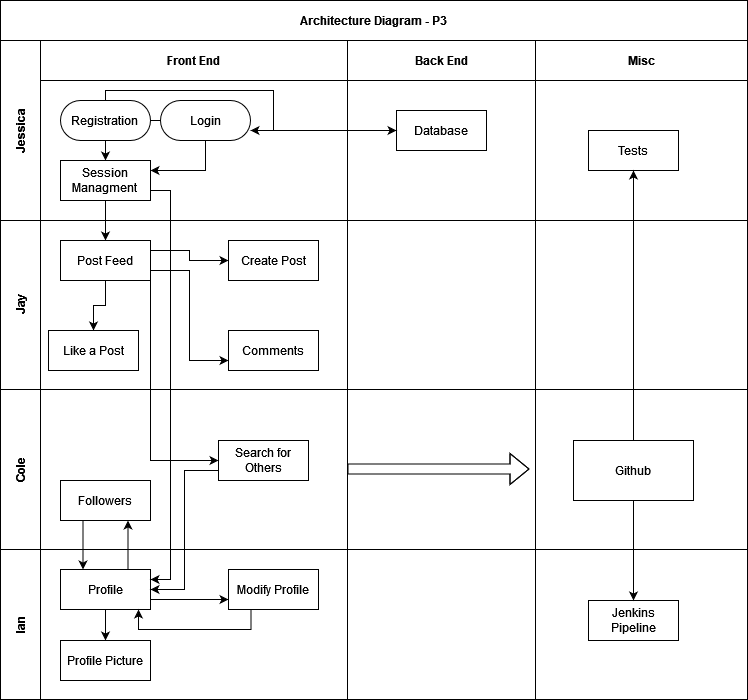

The diagram above was exported from draw.io. Its source (the exported page's mxGraphModel, read from the mxfile embedded in the PNG):
<mxGraphModel dx="1422" dy="780" grid="1" gridSize="10" guides="1" tooltips="1" connect="1" arrows="1" fold="1" page="1" pageScale="1" pageWidth="850" pageHeight="1100" math="0" shadow="0">
  <root>
    <mxCell id="0" />
    <mxCell id="1" parent="0" />
    <mxCell id="3nuBFxr9cyL0pnOWT2aG-1" value="Architecture Diagram - P3" style="shape=table;childLayout=tableLayout;rowLines=0;columnLines=0;startSize=40;html=1;whiteSpace=wrap;collapsible=0;recursiveResize=0;expand=0;fontStyle=1" parent="1" vertex="1">
      <mxGeometry x="52" y="110" width="747" height="699" as="geometry" />
    </mxCell>
    <mxCell id="3nuBFxr9cyL0pnOWT2aG-2" value="" style="edgeStyle=orthogonalEdgeStyle;rounded=0;orthogonalLoop=1;jettySize=auto;html=1;" parent="3nuBFxr9cyL0pnOWT2aG-1" source="3nuBFxr9cyL0pnOWT2aG-7" target="3nuBFxr9cyL0pnOWT2aG-17" edge="1">
      <mxGeometry relative="1" as="geometry" />
    </mxCell>
    <mxCell id="3nuBFxr9cyL0pnOWT2aG-3" value="&lt;div&gt;Jessica&lt;/div&gt;" style="swimlane;horizontal=0;points=[[0,0.5],[1,0.5]];portConstraint=eastwest;startSize=40;html=1;whiteSpace=wrap;collapsible=0;recursiveResize=0;expand=0;" parent="3nuBFxr9cyL0pnOWT2aG-1" vertex="1">
      <mxGeometry y="40" width="747" height="180" as="geometry" />
    </mxCell>
    <mxCell id="3nuBFxr9cyL0pnOWT2aG-4" value="Front End" style="swimlane;connectable=0;startSize=40;html=1;whiteSpace=wrap;collapsible=0;recursiveResize=0;expand=0;" parent="3nuBFxr9cyL0pnOWT2aG-3" vertex="1">
      <mxGeometry x="40" width="307" height="180" as="geometry">
        <mxRectangle width="307" height="180" as="alternateBounds" />
      </mxGeometry>
    </mxCell>
    <mxCell id="3nuBFxr9cyL0pnOWT2aG-5" style="edgeStyle=orthogonalEdgeStyle;rounded=0;orthogonalLoop=1;jettySize=auto;html=1;" parent="3nuBFxr9cyL0pnOWT2aG-4" source="3nuBFxr9cyL0pnOWT2aG-6" target="3nuBFxr9cyL0pnOWT2aG-7" edge="1">
      <mxGeometry relative="1" as="geometry" />
    </mxCell>
    <mxCell id="Z9jyxj90Lo1dj1y0ovR8-30" style="edgeStyle=orthogonalEdgeStyle;rounded=0;orthogonalLoop=1;jettySize=auto;html=1;exitX=0.5;exitY=1;exitDx=0;exitDy=0;entryX=1;entryY=0.25;entryDx=0;entryDy=0;" edge="1" parent="3nuBFxr9cyL0pnOWT2aG-4" source="3nuBFxr9cyL0pnOWT2aG-6" target="3nuBFxr9cyL0pnOWT2aG-7">
      <mxGeometry relative="1" as="geometry" />
    </mxCell>
    <mxCell id="3nuBFxr9cyL0pnOWT2aG-6" value="Login" style="rounded=1;whiteSpace=wrap;html=1;arcSize=50;" parent="3nuBFxr9cyL0pnOWT2aG-4" vertex="1">
      <mxGeometry x="120" y="60" width="90" height="40" as="geometry" />
    </mxCell>
    <mxCell id="3nuBFxr9cyL0pnOWT2aG-7" value="Session Managment &lt;br&gt;" style="rounded=0;whiteSpace=wrap;html=1;" parent="3nuBFxr9cyL0pnOWT2aG-4" vertex="1">
      <mxGeometry x="20" y="120" width="90" height="40" as="geometry" />
    </mxCell>
    <mxCell id="Z9jyxj90Lo1dj1y0ovR8-4" value="Registration&lt;br&gt;" style="rounded=1;whiteSpace=wrap;html=1;arcSize=50;" vertex="1" parent="3nuBFxr9cyL0pnOWT2aG-4">
      <mxGeometry x="20" y="60" width="90" height="40" as="geometry" />
    </mxCell>
    <mxCell id="3nuBFxr9cyL0pnOWT2aG-8" value="Back End" style="swimlane;connectable=0;startSize=40;html=1;whiteSpace=wrap;collapsible=0;recursiveResize=0;expand=0;" parent="3nuBFxr9cyL0pnOWT2aG-3" vertex="1">
      <mxGeometry x="347" width="188" height="180" as="geometry">
        <mxRectangle width="188" height="180" as="alternateBounds" />
      </mxGeometry>
    </mxCell>
    <mxCell id="3nuBFxr9cyL0pnOWT2aG-9" value="Database" style="rounded=0;whiteSpace=wrap;html=1;" parent="3nuBFxr9cyL0pnOWT2aG-8" vertex="1">
      <mxGeometry x="49" y="70" width="90" height="40" as="geometry" />
    </mxCell>
    <mxCell id="3nuBFxr9cyL0pnOWT2aG-11" value="Misc" style="swimlane;connectable=0;startSize=40;html=1;whiteSpace=wrap;collapsible=0;recursiveResize=0;expand=0;" parent="3nuBFxr9cyL0pnOWT2aG-3" vertex="1">
      <mxGeometry x="535" width="212" height="180" as="geometry">
        <mxRectangle width="212" height="180" as="alternateBounds" />
      </mxGeometry>
    </mxCell>
    <mxCell id="Z9jyxj90Lo1dj1y0ovR8-53" value="Tests" style="rounded=0;whiteSpace=wrap;html=1;" vertex="1" parent="3nuBFxr9cyL0pnOWT2aG-11">
      <mxGeometry x="53" y="90" width="90" height="40" as="geometry" />
    </mxCell>
    <mxCell id="Z9jyxj90Lo1dj1y0ovR8-47" style="edgeStyle=orthogonalEdgeStyle;rounded=0;orthogonalLoop=1;jettySize=auto;html=1;exitX=0.5;exitY=0;exitDx=0;exitDy=0;entryX=0;entryY=0.5;entryDx=0;entryDy=0;" edge="1" parent="3nuBFxr9cyL0pnOWT2aG-3" source="Z9jyxj90Lo1dj1y0ovR8-4" target="3nuBFxr9cyL0pnOWT2aG-9">
      <mxGeometry relative="1" as="geometry">
        <Array as="points">
          <mxPoint x="105" y="50" />
          <mxPoint x="273" y="50" />
          <mxPoint x="273" y="90" />
        </Array>
      </mxGeometry>
    </mxCell>
    <mxCell id="3nuBFxr9cyL0pnOWT2aG-15" value="Jay" style="swimlane;horizontal=0;points=[[0,0.5],[1,0.5]];portConstraint=eastwest;startSize=40;html=1;whiteSpace=wrap;collapsible=0;recursiveResize=0;expand=0;" parent="3nuBFxr9cyL0pnOWT2aG-1" vertex="1">
      <mxGeometry y="220" width="747" height="169" as="geometry" />
    </mxCell>
    <mxCell id="3nuBFxr9cyL0pnOWT2aG-16" value="" style="swimlane;connectable=0;startSize=0;html=1;whiteSpace=wrap;collapsible=0;recursiveResize=0;expand=0;" parent="3nuBFxr9cyL0pnOWT2aG-15" vertex="1">
      <mxGeometry x="40" width="307" height="169" as="geometry">
        <mxRectangle width="307" height="169" as="alternateBounds" />
      </mxGeometry>
    </mxCell>
    <mxCell id="Z9jyxj90Lo1dj1y0ovR8-40" style="edgeStyle=orthogonalEdgeStyle;rounded=0;orthogonalLoop=1;jettySize=auto;html=1;exitX=0.5;exitY=1;exitDx=0;exitDy=0;entryX=0.5;entryY=0;entryDx=0;entryDy=0;" edge="1" parent="3nuBFxr9cyL0pnOWT2aG-16" source="3nuBFxr9cyL0pnOWT2aG-17" target="Z9jyxj90Lo1dj1y0ovR8-26">
      <mxGeometry relative="1" as="geometry" />
    </mxCell>
    <mxCell id="Z9jyxj90Lo1dj1y0ovR8-41" style="edgeStyle=orthogonalEdgeStyle;rounded=0;orthogonalLoop=1;jettySize=auto;html=1;exitX=1;exitY=0.25;exitDx=0;exitDy=0;entryX=0;entryY=0.5;entryDx=0;entryDy=0;" edge="1" parent="3nuBFxr9cyL0pnOWT2aG-16" source="3nuBFxr9cyL0pnOWT2aG-17" target="Z9jyxj90Lo1dj1y0ovR8-28">
      <mxGeometry relative="1" as="geometry" />
    </mxCell>
    <mxCell id="Z9jyxj90Lo1dj1y0ovR8-42" style="edgeStyle=orthogonalEdgeStyle;rounded=0;orthogonalLoop=1;jettySize=auto;html=1;exitX=1;exitY=0.75;exitDx=0;exitDy=0;entryX=0;entryY=0.75;entryDx=0;entryDy=0;" edge="1" parent="3nuBFxr9cyL0pnOWT2aG-16" source="3nuBFxr9cyL0pnOWT2aG-17" target="Z9jyxj90Lo1dj1y0ovR8-27">
      <mxGeometry relative="1" as="geometry" />
    </mxCell>
    <mxCell id="3nuBFxr9cyL0pnOWT2aG-17" value="Post Feed" style="rounded=0;whiteSpace=wrap;html=1;" parent="3nuBFxr9cyL0pnOWT2aG-16" vertex="1">
      <mxGeometry x="20" y="20" width="90" height="40" as="geometry" />
    </mxCell>
    <mxCell id="Z9jyxj90Lo1dj1y0ovR8-26" value="Like a Post" style="rounded=0;whiteSpace=wrap;html=1;" vertex="1" parent="3nuBFxr9cyL0pnOWT2aG-16">
      <mxGeometry x="8" y="110" width="90" height="40" as="geometry" />
    </mxCell>
    <mxCell id="Z9jyxj90Lo1dj1y0ovR8-27" value="Comments" style="rounded=0;whiteSpace=wrap;html=1;" vertex="1" parent="3nuBFxr9cyL0pnOWT2aG-16">
      <mxGeometry x="188" y="110" width="90" height="40" as="geometry" />
    </mxCell>
    <mxCell id="Z9jyxj90Lo1dj1y0ovR8-28" value="Create Post" style="rounded=0;whiteSpace=wrap;html=1;" vertex="1" parent="3nuBFxr9cyL0pnOWT2aG-16">
      <mxGeometry x="188" y="20" width="90" height="40" as="geometry" />
    </mxCell>
    <mxCell id="Z9jyxj90Lo1dj1y0ovR8-44" style="edgeStyle=orthogonalEdgeStyle;rounded=0;orthogonalLoop=1;jettySize=auto;html=1;exitX=0.5;exitY=1;exitDx=0;exitDy=0;" edge="1" parent="3nuBFxr9cyL0pnOWT2aG-16" source="Z9jyxj90Lo1dj1y0ovR8-26" target="Z9jyxj90Lo1dj1y0ovR8-26">
      <mxGeometry relative="1" as="geometry" />
    </mxCell>
    <mxCell id="3nuBFxr9cyL0pnOWT2aG-18" value="" style="swimlane;connectable=0;startSize=0;html=1;whiteSpace=wrap;collapsible=0;recursiveResize=0;expand=0;" parent="3nuBFxr9cyL0pnOWT2aG-15" vertex="1">
      <mxGeometry x="347" width="188" height="169" as="geometry">
        <mxRectangle width="188" height="169" as="alternateBounds" />
      </mxGeometry>
    </mxCell>
    <mxCell id="3nuBFxr9cyL0pnOWT2aG-23" value="" style="swimlane;connectable=0;startSize=0;html=1;whiteSpace=wrap;collapsible=0;recursiveResize=0;expand=0;" parent="3nuBFxr9cyL0pnOWT2aG-15" vertex="1">
      <mxGeometry x="535" width="212" height="169" as="geometry">
        <mxRectangle width="212" height="169" as="alternateBounds" />
      </mxGeometry>
    </mxCell>
    <mxCell id="Z9jyxj90Lo1dj1y0ovR8-9" value="Cole" style="swimlane;horizontal=0;points=[[0,0.5],[1,0.5]];portConstraint=eastwest;startSize=40;html=1;whiteSpace=wrap;collapsible=0;recursiveResize=0;expand=0;" vertex="1" parent="3nuBFxr9cyL0pnOWT2aG-1">
      <mxGeometry y="389" width="747" height="160" as="geometry" />
    </mxCell>
    <mxCell id="Z9jyxj90Lo1dj1y0ovR8-10" value="" style="swimlane;connectable=0;startSize=0;html=1;whiteSpace=wrap;collapsible=0;recursiveResize=0;expand=0;" vertex="1" parent="Z9jyxj90Lo1dj1y0ovR8-9">
      <mxGeometry x="40" width="307" height="160" as="geometry">
        <mxRectangle width="307" height="160" as="alternateBounds" />
      </mxGeometry>
    </mxCell>
    <mxCell id="Z9jyxj90Lo1dj1y0ovR8-11" value="Followers" style="rounded=0;whiteSpace=wrap;html=1;" vertex="1" parent="Z9jyxj90Lo1dj1y0ovR8-10">
      <mxGeometry x="20" y="91" width="90" height="40" as="geometry" />
    </mxCell>
    <mxCell id="Z9jyxj90Lo1dj1y0ovR8-33" value="Search for Others" style="rounded=0;whiteSpace=wrap;html=1;" vertex="1" parent="Z9jyxj90Lo1dj1y0ovR8-10">
      <mxGeometry x="178" y="51" width="90" height="40" as="geometry" />
    </mxCell>
    <mxCell id="Z9jyxj90Lo1dj1y0ovR8-12" value="" style="swimlane;connectable=0;startSize=0;html=1;whiteSpace=wrap;collapsible=0;recursiveResize=0;expand=0;" vertex="1" parent="Z9jyxj90Lo1dj1y0ovR8-9">
      <mxGeometry x="347" width="188" height="160" as="geometry">
        <mxRectangle width="188" height="160" as="alternateBounds" />
      </mxGeometry>
    </mxCell>
    <mxCell id="Z9jyxj90Lo1dj1y0ovR8-54" value="" style="shape=flexArrow;endArrow=classic;html=1;rounded=0;" edge="1" parent="Z9jyxj90Lo1dj1y0ovR8-12">
      <mxGeometry width="50" height="50" relative="1" as="geometry">
        <mxPoint y="79.5" as="sourcePoint" />
        <mxPoint x="182" y="79.5" as="targetPoint" />
        <Array as="points">
          <mxPoint x="72" y="79.5" />
        </Array>
      </mxGeometry>
    </mxCell>
    <mxCell id="Z9jyxj90Lo1dj1y0ovR8-15" value="" style="swimlane;connectable=0;startSize=0;html=1;whiteSpace=wrap;collapsible=0;recursiveResize=0;expand=0;" vertex="1" parent="Z9jyxj90Lo1dj1y0ovR8-9">
      <mxGeometry x="535" width="212" height="160" as="geometry">
        <mxRectangle width="212" height="160" as="alternateBounds" />
      </mxGeometry>
    </mxCell>
    <mxCell id="Z9jyxj90Lo1dj1y0ovR8-57" value="Github" style="rounded=0;whiteSpace=wrap;html=1;" vertex="1" parent="Z9jyxj90Lo1dj1y0ovR8-15">
      <mxGeometry x="38" y="51" width="120" height="60" as="geometry" />
    </mxCell>
    <mxCell id="Z9jyxj90Lo1dj1y0ovR8-16" value="Ian" style="swimlane;horizontal=0;points=[[0,0.5],[1,0.5]];portConstraint=eastwest;startSize=40;html=1;whiteSpace=wrap;collapsible=0;recursiveResize=0;expand=0;" vertex="1" parent="3nuBFxr9cyL0pnOWT2aG-1">
      <mxGeometry y="549" width="747" height="150" as="geometry" />
    </mxCell>
    <mxCell id="Z9jyxj90Lo1dj1y0ovR8-17" value="" style="swimlane;connectable=0;startSize=0;html=1;whiteSpace=wrap;collapsible=0;recursiveResize=0;expand=0;" vertex="1" parent="Z9jyxj90Lo1dj1y0ovR8-16">
      <mxGeometry x="40" width="307" height="150" as="geometry">
        <mxRectangle width="307" height="150" as="alternateBounds" />
      </mxGeometry>
    </mxCell>
    <mxCell id="Z9jyxj90Lo1dj1y0ovR8-36" style="edgeStyle=orthogonalEdgeStyle;rounded=0;orthogonalLoop=1;jettySize=auto;html=1;exitX=1;exitY=0.75;exitDx=0;exitDy=0;entryX=0;entryY=0.75;entryDx=0;entryDy=0;" edge="1" parent="Z9jyxj90Lo1dj1y0ovR8-17" source="Z9jyxj90Lo1dj1y0ovR8-18" target="Z9jyxj90Lo1dj1y0ovR8-32">
      <mxGeometry relative="1" as="geometry" />
    </mxCell>
    <mxCell id="Z9jyxj90Lo1dj1y0ovR8-38" style="edgeStyle=orthogonalEdgeStyle;rounded=0;orthogonalLoop=1;jettySize=auto;html=1;exitX=0.5;exitY=1;exitDx=0;exitDy=0;entryX=0.5;entryY=0;entryDx=0;entryDy=0;" edge="1" parent="Z9jyxj90Lo1dj1y0ovR8-17" source="Z9jyxj90Lo1dj1y0ovR8-18" target="Z9jyxj90Lo1dj1y0ovR8-31">
      <mxGeometry relative="1" as="geometry" />
    </mxCell>
    <mxCell id="Z9jyxj90Lo1dj1y0ovR8-18" value="Profile" style="rounded=0;whiteSpace=wrap;html=1;" vertex="1" parent="Z9jyxj90Lo1dj1y0ovR8-17">
      <mxGeometry x="20" y="20" width="90" height="40" as="geometry" />
    </mxCell>
    <mxCell id="Z9jyxj90Lo1dj1y0ovR8-31" value="Profile Picture" style="rounded=0;whiteSpace=wrap;html=1;" vertex="1" parent="Z9jyxj90Lo1dj1y0ovR8-17">
      <mxGeometry x="20" y="91" width="90" height="40" as="geometry" />
    </mxCell>
    <mxCell id="Z9jyxj90Lo1dj1y0ovR8-39" style="edgeStyle=orthogonalEdgeStyle;rounded=0;orthogonalLoop=1;jettySize=auto;html=1;exitX=0.25;exitY=1;exitDx=0;exitDy=0;entryX=0.867;entryY=1;entryDx=0;entryDy=0;entryPerimeter=0;" edge="1" parent="Z9jyxj90Lo1dj1y0ovR8-17" source="Z9jyxj90Lo1dj1y0ovR8-32" target="Z9jyxj90Lo1dj1y0ovR8-18">
      <mxGeometry relative="1" as="geometry" />
    </mxCell>
    <mxCell id="Z9jyxj90Lo1dj1y0ovR8-32" value="Modify Profile" style="rounded=0;whiteSpace=wrap;html=1;" vertex="1" parent="Z9jyxj90Lo1dj1y0ovR8-17">
      <mxGeometry x="188" y="20" width="90" height="40" as="geometry" />
    </mxCell>
    <mxCell id="Z9jyxj90Lo1dj1y0ovR8-19" value="" style="swimlane;connectable=0;startSize=0;html=1;whiteSpace=wrap;collapsible=0;recursiveResize=0;expand=0;" vertex="1" parent="Z9jyxj90Lo1dj1y0ovR8-16">
      <mxGeometry x="347" width="188" height="150" as="geometry">
        <mxRectangle width="188" height="150" as="alternateBounds" />
      </mxGeometry>
    </mxCell>
    <mxCell id="Z9jyxj90Lo1dj1y0ovR8-22" value="" style="swimlane;connectable=0;startSize=0;html=1;whiteSpace=wrap;collapsible=0;recursiveResize=0;expand=0;" vertex="1" parent="Z9jyxj90Lo1dj1y0ovR8-16">
      <mxGeometry x="535" width="212" height="150" as="geometry">
        <mxRectangle width="212" height="150" as="alternateBounds" />
      </mxGeometry>
    </mxCell>
    <mxCell id="Z9jyxj90Lo1dj1y0ovR8-49" value="Jenkins Pipeline" style="rounded=0;whiteSpace=wrap;html=1;" vertex="1" parent="Z9jyxj90Lo1dj1y0ovR8-22">
      <mxGeometry x="53" y="51" width="90" height="40" as="geometry" />
    </mxCell>
    <mxCell id="Z9jyxj90Lo1dj1y0ovR8-35" style="edgeStyle=orthogonalEdgeStyle;rounded=0;orthogonalLoop=1;jettySize=auto;html=1;exitX=1;exitY=0.75;exitDx=0;exitDy=0;entryX=1;entryY=0.25;entryDx=0;entryDy=0;" edge="1" parent="3nuBFxr9cyL0pnOWT2aG-1" source="3nuBFxr9cyL0pnOWT2aG-7" target="Z9jyxj90Lo1dj1y0ovR8-18">
      <mxGeometry relative="1" as="geometry" />
    </mxCell>
    <mxCell id="Z9jyxj90Lo1dj1y0ovR8-37" style="edgeStyle=orthogonalEdgeStyle;rounded=0;orthogonalLoop=1;jettySize=auto;html=1;exitX=0;exitY=0.75;exitDx=0;exitDy=0;entryX=1;entryY=0.5;entryDx=0;entryDy=0;" edge="1" parent="3nuBFxr9cyL0pnOWT2aG-1" source="Z9jyxj90Lo1dj1y0ovR8-33" target="Z9jyxj90Lo1dj1y0ovR8-18">
      <mxGeometry relative="1" as="geometry" />
    </mxCell>
    <mxCell id="Z9jyxj90Lo1dj1y0ovR8-43" style="edgeStyle=orthogonalEdgeStyle;rounded=0;orthogonalLoop=1;jettySize=auto;html=1;exitX=1;exitY=1;exitDx=0;exitDy=0;entryX=0;entryY=0.5;entryDx=0;entryDy=0;" edge="1" parent="3nuBFxr9cyL0pnOWT2aG-1" source="3nuBFxr9cyL0pnOWT2aG-17" target="Z9jyxj90Lo1dj1y0ovR8-33">
      <mxGeometry relative="1" as="geometry" />
    </mxCell>
    <mxCell id="Z9jyxj90Lo1dj1y0ovR8-45" style="edgeStyle=orthogonalEdgeStyle;rounded=0;orthogonalLoop=1;jettySize=auto;html=1;exitX=0.25;exitY=1;exitDx=0;exitDy=0;entryX=0.25;entryY=0;entryDx=0;entryDy=0;" edge="1" parent="3nuBFxr9cyL0pnOWT2aG-1" source="Z9jyxj90Lo1dj1y0ovR8-11" target="Z9jyxj90Lo1dj1y0ovR8-18">
      <mxGeometry relative="1" as="geometry" />
    </mxCell>
    <mxCell id="Z9jyxj90Lo1dj1y0ovR8-46" style="edgeStyle=orthogonalEdgeStyle;rounded=0;orthogonalLoop=1;jettySize=auto;html=1;exitX=0.75;exitY=0;exitDx=0;exitDy=0;entryX=0.75;entryY=1;entryDx=0;entryDy=0;" edge="1" parent="3nuBFxr9cyL0pnOWT2aG-1" source="Z9jyxj90Lo1dj1y0ovR8-18" target="Z9jyxj90Lo1dj1y0ovR8-11">
      <mxGeometry relative="1" as="geometry" />
    </mxCell>
    <mxCell id="Z9jyxj90Lo1dj1y0ovR8-58" style="edgeStyle=orthogonalEdgeStyle;rounded=0;orthogonalLoop=1;jettySize=auto;html=1;exitX=0.5;exitY=1;exitDx=0;exitDy=0;" edge="1" parent="3nuBFxr9cyL0pnOWT2aG-1" source="Z9jyxj90Lo1dj1y0ovR8-57" target="Z9jyxj90Lo1dj1y0ovR8-49">
      <mxGeometry relative="1" as="geometry" />
    </mxCell>
    <mxCell id="Z9jyxj90Lo1dj1y0ovR8-59" style="edgeStyle=orthogonalEdgeStyle;rounded=0;orthogonalLoop=1;jettySize=auto;html=1;exitX=0.5;exitY=0;exitDx=0;exitDy=0;entryX=0.5;entryY=1;entryDx=0;entryDy=0;" edge="1" parent="3nuBFxr9cyL0pnOWT2aG-1" source="Z9jyxj90Lo1dj1y0ovR8-57" target="Z9jyxj90Lo1dj1y0ovR8-53">
      <mxGeometry relative="1" as="geometry" />
    </mxCell>
    <mxCell id="Z9jyxj90Lo1dj1y0ovR8-52" value="" style="endArrow=classic;html=1;rounded=0;entryX=1;entryY=0.75;entryDx=0;entryDy=0;" edge="1" parent="1" target="3nuBFxr9cyL0pnOWT2aG-6">
      <mxGeometry width="50" height="50" relative="1" as="geometry">
        <mxPoint x="410" y="240" as="sourcePoint" />
        <mxPoint x="620" y="410" as="targetPoint" />
      </mxGeometry>
    </mxCell>
  </root>
</mxGraphModel>